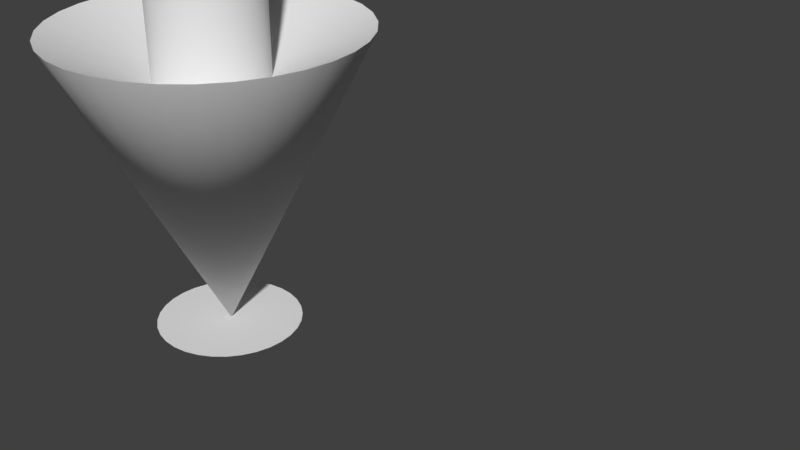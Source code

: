 # Source: Cursor1.blend  (saved by Blender 2.78.0; exported with 4.5.12 LTS)
import bpy
from mathutils import Matrix  # noqa: F401  (used for matrix-valued properties, if any)

bpy.ops.wm.read_factory_settings(use_empty=True)
scene = bpy.context.scene
scene.name = 'Scene'

# ---- collections
col_collection_1 = bpy.data.collections.new('Collection 1'); scene.collection.children.link(col_collection_1)

# ---- materials (node trees are filled in below, after node groups)
mat_ground = bpy.data.materials.new('Ground')
mat_ground.alpha_threshold = 0.0
mat_ground.use_transparent_shadow = False
mat_ground.roughness = 0.5
mat_ground.line_color = (0.0, 0.0, 0.0, 1.0)

# ---- material node trees

# ---- world
world_world = bpy.data.worlds.new('World'); scene.world = world_world
world_world.color = (0.05088, 0.05088, 0.05088)
world_world.use_sun_shadow = False
world_world.sun_shadow_jitter_overblur = 0.0
world_world.cycles.sampling_method = 'MANUAL'

# ---- meshes
me_circle = bpy.data.meshes.new('Circle')
me_circle.from_pydata([(4.23e-06, 1.0, -47.0), (-9.364, 1.0, -46.08), (-18.37, 1.0, -43.35), (-26.67, 1.0, -38.91), (-33.94, 1.0, -32.94), (-39.91, 1.0, -25.67), (-44.35, 1.0, -17.37), (-47.08, 1.0, -8.364), (-48.0, 1.0, 1.0), (-47.08, 1.0, 10.36), (-44.35, 1.0, 19.37), (-39.91, 1.0, 27.67), (-33.94, 1.0, 34.94), (-26.67, 1.0, 40.91), (-18.37, 1.0, 45.35), (-9.364, 1.0, 48.08), (1.987e-05, 1.0, 49.0), (9.364, 1.0, 48.08), (18.37, 1.0, 45.35), (26.67, 1.0, 40.91), (33.94, 1.0, 34.94), (39.91, 1.0, 27.67), (44.35, 1.0, 19.37), (47.08, 1.0, 10.36), (48.0, 1.0, 1.0), (47.08, 1.0, -8.364), (44.35, 1.0, -17.37), (39.91, 1.0, -25.67), (33.94, 1.0, -32.94), (26.67, 1.0, -38.91), (18.37, 1.0, -43.35), (9.364, 1.0, -46.08)], [], [(1, 2, 3, 4, 5, 6, 7, 8, 9, 10, 11, 12, 13, 14, 15, 16, 17, 18, 19, 20, 21, 22, 23, 24, 25, 26, 27, 28, 29, 30, 31, 0)])
me_circle.use_remesh_preserve_volume = False
me_circle.use_remesh_preserve_attributes = False
me_circle.use_mirror_vertex_groups = False
me_circle.update()
me_plane_001 = bpy.data.meshes.new('Plane.001')
me_plane_001.from_pydata([], [], [])
me_plane_001.materials.append(mat_ground)
me_plane_001.use_remesh_preserve_volume = False
me_plane_001.use_remesh_preserve_attributes = False
me_plane_001.use_mirror_vertex_groups = False
me_plane_001.update()
me_cone_001 = bpy.data.meshes.new('Cone.001')
me_cone_001.from_pydata([(4.441e-14, 200.0, 100.0), (19.51, 200.0, 98.08), (38.27, 200.0, 92.39), (55.56, 200.0, 83.15), (70.71, 200.0, 70.71), (83.15, 200.0, 55.56), (92.39, 200.0, 38.27), (98.08, 200.0, 19.51), (100.0, 200.0, -9.935e-06), (-3.353e-21, 0.0, -1.51e-05), (98.08, 200.0, -19.51), (92.39, 200.0, -38.27), (83.15, 200.0, -55.56), (70.71, 200.0, -70.71), (55.56, 200.0, -83.15), (38.27, 200.0, -92.39), (19.51, 200.0, -98.08), (-3.258e-05, 200.0, -100.0), (-19.51, 200.0, -98.08), (-38.27, 200.0, -92.39), (-55.56, 200.0, -83.15), (-70.71, 200.0, -70.71), (-83.15, 200.0, -55.56), (-92.39, 200.0, -38.27), (-98.08, 200.0, -19.51), (-100.0, 200.0, 7.908e-05), (-98.08, 200.0, 19.51), (-92.39, 200.0, 38.27), (-83.15, 200.0, 55.56), (-70.71, 200.0, 70.71), (-55.56, 200.0, 83.15), (-38.27, 200.0, 92.39), (-19.51, 200.0, 98.08), (5.488e-06, 169.3, 36.0), (7.023, 169.3, 35.31), (13.78, 169.3, 33.26), (20.0, 169.3, 29.93), (25.46, 169.3, 25.46), (29.93, 169.3, 20.0), (33.26, 169.3, 13.78), (35.31, 169.3, 7.023), (36.0, 169.3, 7.056e-06), (35.31, 169.3, -7.023), (33.26, 169.3, -13.78), (29.93, 169.3, -20.0), (25.46, 169.3, -25.46), (20.0, 169.3, -29.93), (13.78, 169.3, -33.26), (7.023, 169.3, -35.31), (-6.242e-06, 169.3, -36.0), (-7.023, 169.3, -35.31), (-13.78, 169.3, -33.26), (-20.0, 169.3, -29.93), (-25.46, 169.3, -25.46), (-29.93, 169.3, -20.0), (-33.26, 169.3, -13.78), (-35.31, 169.3, -7.023), (-36.0, 169.3, 3.91e-05), (-35.31, 169.3, 7.023), (-33.26, 169.3, 13.78), (-29.93, 169.3, 20.0), (-25.46, 169.3, 25.46), (-20.0, 169.3, 29.93), (-13.78, 169.3, 33.26), (-7.023, 169.3, 35.31), (4.559e-06, 400.0, 50.8), (9.911, 400.0, 49.83), (19.44, 400.0, 46.94), (28.23, 400.0, 42.24), (35.92, 400.0, 35.92), (42.24, 400.0, 28.23), (46.94, 400.0, 19.44), (49.83, 400.0, 9.911), (50.8, 400.0, 6.754e-05), (49.83, 400.0, -9.911), (46.94, 400.0, -19.44), (42.24, 400.0, -28.23), (35.92, 400.0, -35.92), (28.23, 400.0, -42.24), (19.44, 400.0, -46.94), (9.911, 400.0, -49.83), (-1.2e-05, 400.0, -50.8), (-9.911, 400.0, -49.83), (-19.44, 400.0, -46.94), (-28.23, 400.0, -42.24), (-35.92, 400.0, -35.92), (-42.24, 400.0, -28.22), (-46.94, 400.0, -19.44), (-49.83, 400.0, -9.911), (-50.8, 400.0, 0.0001128), (-49.83, 400.0, 9.911), (-46.94, 400.0, 19.44), (-42.24, 400.0, 28.23), (-35.92, 400.0, 35.92), (-28.23, 400.0, 42.24), (-19.44, 400.0, 46.94), (-9.911, 400.0, 49.83), (7.135e-06, 383.0, 12.13), (2.366, 383.0, 11.9), (4.641, 383.0, 11.21), (6.738, 383.0, 10.08), (8.576, 383.0, 8.576), (10.08, 383.0, 6.738), (11.21, 383.0, 4.641), (11.9, 383.0, 2.366), (12.13, 383.0, 7.481e-05), (11.9, 383.0, -2.366), (11.21, 383.0, -4.641), (10.08, 383.0, -6.738), (8.576, 383.0, -8.576), (6.738, 383.0, -10.08), (4.641, 383.0, -11.21), (2.366, 383.0, -11.9), (3.183e-06, 383.0, -12.13), (-2.366, 383.0, -11.9), (-4.641, 383.0, -11.21), (-6.738, 383.0, -10.08), (-8.576, 383.0, -8.576), (-10.08, 383.0, -6.738), (-11.21, 383.0, -4.641), (-11.9, 383.0, -2.366), (-12.13, 383.0, 8.561e-05), (-11.9, 383.0, 2.366), (-11.21, 383.0, 4.641), (-10.08, 383.0, 6.738), (-8.576, 383.0, 8.576), (-6.738, 383.0, 10.08), (-4.641, 383.0, 11.21), (-2.366, 383.0, 11.9), (-33.26, 263.1, -13.78), (-29.93, 263.1, -20.0), (35.31, 263.1, -7.023), (36.0, 263.1, 2.957e-06), (-35.31, 263.1, -7.023), (33.26, 263.1, -13.78), (-36.0, 263.1, 3.5e-05), (29.93, 263.1, -20.0), (-35.31, 263.1, 7.023), (25.46, 263.1, -25.46), (-33.26, 263.1, 13.78), (20.0, 263.1, -29.93), (-29.93, 263.1, 20.0), (13.78, 263.1, -33.26), (7.023, 263.1, 35.31), (5.488e-06, 263.1, 36.0), (-25.46, 263.1, 25.46), (7.023, 263.1, -35.31), (13.78, 263.1, 33.26), (-20.0, 263.1, 29.93), (-6.242e-06, 263.1, -36.0), (20.0, 263.1, 29.93), (-13.78, 263.1, 33.26), (-7.023, 263.1, -35.31), (25.46, 263.1, 25.46), (-7.023, 263.1, 35.31), (-13.78, 263.1, -33.26), (29.93, 263.1, 20.0), (-20.0, 263.1, -29.93), (33.26, 263.1, 13.78), (-25.46, 263.1, -25.46), (35.31, 263.1, 7.023)], [], [(0, 9, 1), (1, 9, 2), (2, 9, 3), (3, 9, 4), (4, 9, 5), (5, 9, 6), (6, 9, 7), (7, 9, 8), (8, 9, 10), (10, 9, 11), (11, 9, 12), (12, 9, 13), (13, 9, 14), (14, 9, 15), (15, 9, 16), (16, 9, 17), (17, 9, 18), (18, 9, 19), (19, 9, 20), (20, 9, 21), (21, 9, 22), (22, 9, 23), (23, 9, 24), (24, 9, 25), (25, 9, 26), (26, 9, 27), (27, 9, 28), (28, 9, 29), (29, 9, 30), (30, 9, 31), (31, 9, 32), (32, 9, 0), (29, 30, 62, 61), (130, 129, 87, 86), (8, 10, 42, 41), (2, 3, 36, 35), (16, 17, 49, 48), (23, 24, 56, 55), (30, 31, 63, 62), (10, 11, 43, 42), (3, 4, 37, 36), (17, 18, 50, 49), (24, 25, 57, 56), (31, 32, 64, 63), (11, 12, 44, 43), (4, 5, 38, 37), (18, 19, 51, 50), (32, 0, 33, 64), (25, 26, 58, 57), (12, 13, 45, 44), (5, 6, 39, 38), (19, 20, 52, 51), (26, 27, 59, 58), (13, 14, 46, 45), (6, 7, 40, 39), (20, 21, 53, 52), (0, 1, 34, 33), (27, 28, 60, 59), (14, 15, 47, 46), (7, 8, 41, 40), (21, 22, 54, 53), (28, 29, 61, 60), (1, 2, 35, 34), (15, 16, 48, 47), (22, 23, 55, 54), (89, 90, 122, 121), (132, 131, 74, 73), (129, 133, 88, 87), (131, 134, 75, 74), (133, 135, 89, 88), (134, 136, 76, 75), (135, 137, 90, 89), (136, 138, 77, 76), (137, 139, 91, 90), (138, 140, 78, 77), (139, 141, 92, 91), (140, 142, 79, 78), (144, 143, 66, 65), (141, 145, 93, 92), (142, 146, 80, 79), (143, 147, 67, 66), (145, 148, 94, 93), (146, 149, 81, 80), (147, 150, 68, 67), (148, 151, 95, 94), (149, 152, 82, 81), (150, 153, 69, 68), (151, 154, 96, 95), (152, 155, 83, 82), (153, 156, 70, 69), (154, 144, 65, 96), (155, 157, 84, 83), (156, 158, 71, 70), (157, 159, 85, 84), (158, 160, 72, 71), (159, 130, 86, 85), (160, 132, 73, 72), (97, 98, 99, 100, 101, 102, 103, 104, 105, 106, 107, 108, 109, 110, 111, 112, 113, 114, 115, 116, 117, 118, 119, 120, 121, 122, 123, 124, 125, 126, 127, 128), (76, 77, 109, 108), (90, 91, 123, 122), (77, 78, 110, 109), (91, 92, 124, 123), (78, 79, 111, 110), (65, 66, 98, 97), (92, 93, 125, 124), (79, 80, 112, 111), (66, 67, 99, 98), (93, 94, 126, 125), (80, 81, 113, 112), (67, 68, 100, 99), (94, 95, 127, 126), (81, 82, 114, 113), (68, 69, 101, 100), (95, 96, 128, 127), (82, 83, 115, 114), (69, 70, 102, 101), (96, 65, 97, 128), (83, 84, 116, 115), (70, 71, 103, 102), (84, 85, 117, 116), (71, 72, 104, 103), (85, 86, 118, 117), (72, 73, 105, 104), (86, 87, 119, 118), (73, 74, 106, 105), (87, 88, 120, 119), (74, 75, 107, 106), (88, 89, 121, 120), (75, 76, 108, 107), (40, 41, 132, 160), (53, 54, 130, 159), (39, 40, 160, 158), (52, 53, 159, 157), (38, 39, 158, 156), (51, 52, 157, 155), (64, 33, 144, 154), (37, 38, 156, 153), (50, 51, 155, 152), (63, 64, 154, 151), (36, 37, 153, 150), (49, 50, 152, 149), (62, 63, 151, 148), (35, 36, 150, 147), (48, 49, 149, 146), (61, 62, 148, 145), (34, 35, 147, 143), (47, 48, 146, 142), (60, 61, 145, 141), (33, 34, 143, 144), (46, 47, 142, 140), (59, 60, 141, 139), (45, 46, 140, 138), (58, 59, 139, 137), (44, 45, 138, 136), (57, 58, 137, 135), (43, 44, 136, 134), (56, 57, 135, 133), (42, 43, 134, 131), (55, 56, 133, 129), (41, 42, 131, 132), (54, 55, 129, 130)])
me_cone_001.polygons.foreach_set('use_smooth', [True] * 161)
me_cone_001.use_remesh_preserve_volume = False
me_cone_001.use_remesh_preserve_attributes = False
me_cone_001.use_mirror_vertex_groups = False
me_cone_001.update()

# ---- objects
ob_highlight = bpy.data.objects.new('Highlight', me_circle)
ob_highlight0 = bpy.data.objects.new('Highlight0', me_plane_001)
ob_cone = bpy.data.objects.new('Cone', me_cone_001)

# ---- transforms, parenting, visibility, modifiers, constraints
ob_highlight.location = (0.0, 0.0, 0.0)
ob_highlight.rotation_euler = (1.571, -0.0, 0.0)
ob_highlight.lineart.crease_threshold = 0.0
ob_highlight0.location = (0.0, 0.0, 0.0)
ob_highlight0.rotation_euler = (1.571, -0.0, 0.0)
ob_highlight0.lineart.crease_threshold = 0.0
ob_cone.location = (0.0, 0.0, 0.0)
ob_cone.rotation_euler = (1.571, -0.0, 0.0)
ob_cone.hide_viewport = True
ob_cone.lineart.crease_threshold = 0.0
_m = ob_cone.modifiers.new('EdgeSplit', 'EDGE_SPLIT')

# ---- collection membership
col_collection_1.objects.link(ob_highlight)
col_collection_1.objects.link(ob_highlight0)
col_collection_1.objects.link(ob_cone)

# ---- scene / render settings (as saved in the file)
scene.frame_start = 1; scene.frame_end = 250; scene.frame_set(2)
scene.render.engine = 'BLENDER_EEVEE_NEXT'
scene.render.resolution_percentage = 50
scene.render.dither_intensity = 0.0
scene.cycles.use_denoising = False
scene.cycles.samples = 128
scene.cycles.sampling_pattern = 'TABULATED_SOBOL'
scene.cycles.light_sampling_threshold = 0.0
scene.cycles.use_adaptive_sampling = False
scene.cycles.use_light_tree = False
scene.cycles.blur_glossy = 0.0
scene.cycles.sample_clamp_indirect = 0.0
scene.view_settings.view_transform = 'Standard'
scene.unit_settings.scale_length = 0.01
bpy.context.view_layer.update()

# ---- added for rendering (the .blend has no active camera and no usable light): camera, sun
cam_auto = bpy.data.cameras.new('AutoCamera')
cam_auto.lens = 50.0
cam_auto.sensor_width = 36.0
cam_auto.clip_end = 8616.67
ob_auto_camera = bpy.data.objects.new('AutoCamera', cam_auto)
scene.collection.objects.link(ob_auto_camera)
ob_auto_camera.location = (490.981, -413.677, 392.784)
ob_auto_camera.rotation_euler = (1.09748, -7.21219e-08, 0.694738)
scene.camera = ob_auto_camera
light_auto_sun = bpy.data.lights.new('AutoSun', 'SUN')
light_auto_sun.energy = 3.0
light_auto_sun.angle = 0.0523599
ob_auto_sun = bpy.data.objects.new('AutoSun', light_auto_sun)
scene.collection.objects.link(ob_auto_sun)
ob_auto_sun.rotation_euler = (0.872665, 0.174533, 0.523599)
bpy.context.view_layer.update()
